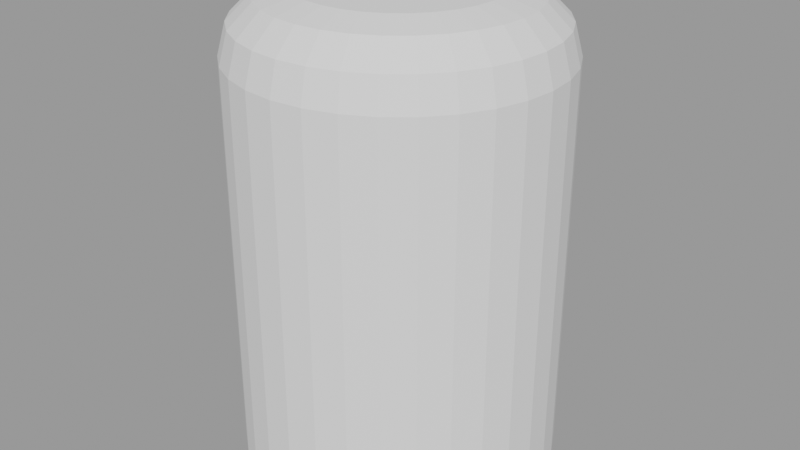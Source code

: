 # Source: Stuff.blend  (saved by Blender 3.5.10; exported with 4.5.12 LTS)
import bpy
from mathutils import Matrix  # noqa: F401  (used for matrix-valued properties, if any)

bpy.ops.wm.read_factory_settings(use_empty=True)
scene = bpy.context.scene
scene.name = 'Jetpack'

# ---- meshes
me_cylinder_006 = bpy.data.meshes.new('Cylinder.006')
me_cylinder_006.from_pydata([(0.0, 1.0, -1.0), (0.1951, 0.9808, -1.0), (0.3827, 0.9239, -1.0), (0.5556, 0.8315, -1.0), (0.7071, 0.7071, -1.0), (0.8315, 0.5556, -1.0), (0.9239, 0.3827, -1.0), (0.9808, 0.1951, -1.0), (1.0, 0.0, -1.0), (0.9808, -0.1951, -1.0), (0.9239, -0.3827, -1.0), (0.8315, -0.5556, -1.0), (0.7071, -0.7071, -1.0), (0.5556, -0.8315, -1.0), (0.3827, -0.9239, -1.0), (0.1951, -0.9808, -1.0), (0.0, -1.0, -1.0), (-0.1951, -0.9808, -1.0), (-0.3827, -0.9239, -1.0), (-0.5556, -0.8315, -1.0), (-0.7071, -0.7071, -1.0), (-0.8315, -0.5556, -1.0), (-0.9239, -0.3827, -1.0), (-0.9808, -0.1951, -1.0), (-1.0, 0.0, -1.0), (-0.9808, 0.1951, -1.0), (-0.9239, 0.3827, -1.0), (-0.8315, 0.5556, -1.0), (-0.7071, 0.7071, -1.0), (-0.5556, 0.8315, -1.0), (-0.3827, 0.9239, -1.0), (-0.1951, 0.9808, -1.0), (0.0, 0.6095, 1.941), (0.0, 1.0, 1.552), (0.0, 0.8047, 1.889), (0.0, 0.9477, 1.747), (0.1189, 0.5978, 1.941), (0.1951, 0.9808, 1.552), (0.157, 0.7893, 1.889), (0.1849, 0.9295, 1.747), (0.2332, 0.5631, 1.941), (0.3827, 0.9239, 1.552), (0.308, 0.7435, 1.889), (0.3627, 0.8755, 1.747), (0.3386, 0.5068, 1.941), (0.5556, 0.8315, 1.552), (0.4471, 0.6691, 1.889), (0.5265, 0.788, 1.747), (0.431, 0.431, 1.941), (0.7071, 0.7071, 1.552), (0.569, 0.569, 1.889), (0.6701, 0.6701, 1.747), (0.5068, 0.3386, 1.941), (0.8315, 0.5556, 1.552), (0.6691, 0.4471, 1.889), (0.788, 0.5265, 1.747), (0.5631, 0.2332, 1.941), (0.9239, 0.3827, 1.552), (0.7435, 0.308, 1.889), (0.8755, 0.3627, 1.747), (0.5978, 0.1189, 1.941), (0.9808, 0.1951, 1.552), (0.7893, 0.157, 1.889), (0.9295, 0.1849, 1.747), (0.6095, 0.0, 1.941), (1.0, 0.0, 1.552), (0.8047, 0.0, 1.889), (0.9477, 0.0, 1.747), (0.5978, -0.1189, 1.941), (0.9808, -0.1951, 1.552), (0.7893, -0.157, 1.889), (0.9295, -0.1849, 1.747), (0.5631, -0.2332, 1.941), (0.9239, -0.3827, 1.552), (0.7435, -0.308, 1.889), (0.8755, -0.3627, 1.747), (0.5068, -0.3386, 1.941), (0.8315, -0.5556, 1.552), (0.6691, -0.4471, 1.889), (0.788, -0.5265, 1.747), (0.431, -0.431, 1.941), (0.7071, -0.7071, 1.552), (0.569, -0.569, 1.889), (0.6701, -0.6701, 1.747), (0.3386, -0.5068, 1.941), (0.5556, -0.8315, 1.552), (0.4471, -0.6691, 1.889), (0.5265, -0.788, 1.747), (0.2332, -0.5631, 1.941), (0.3827, -0.9239, 1.552), (0.308, -0.7435, 1.889), (0.3627, -0.8755, 1.747), (0.1189, -0.5978, 1.941), (0.1951, -0.9808, 1.552), (0.157, -0.7893, 1.889), (0.1849, -0.9295, 1.747), (0.0, -0.6095, 1.941), (0.0, -1.0, 1.552), (0.0, -0.8047, 1.889), (0.0, -0.9477, 1.747), (-0.1189, -0.5978, 1.941), (-0.1951, -0.9808, 1.552), (-0.157, -0.7893, 1.889), (-0.1849, -0.9295, 1.747), (-0.2332, -0.5631, 1.941), (-0.3827, -0.9239, 1.552), (-0.308, -0.7435, 1.889), (-0.3627, -0.8755, 1.747), (-0.3386, -0.5068, 1.941), (-0.5556, -0.8315, 1.552), (-0.4471, -0.6691, 1.889), (-0.5265, -0.788, 1.747), (-0.431, -0.431, 1.941), (-0.7071, -0.7071, 1.552), (-0.569, -0.569, 1.889), (-0.6701, -0.6701, 1.747), (-0.5068, -0.3386, 1.941), (-0.8315, -0.5556, 1.552), (-0.6691, -0.4471, 1.889), (-0.788, -0.5265, 1.747), (-0.5631, -0.2332, 1.941), (-0.9239, -0.3827, 1.552), (-0.7435, -0.308, 1.889), (-0.8755, -0.3627, 1.747), (-0.5978, -0.1189, 1.941), (-0.9808, -0.1951, 1.552), (-0.7893, -0.157, 1.889), (-0.9295, -0.1849, 1.747), (-0.6095, 0.0, 1.941), (-1.0, 0.0, 1.552), (-0.8047, 0.0, 1.889), (-0.9477, 0.0, 1.747), (-0.5978, 0.1189, 1.941), (-0.9808, 0.1951, 1.552), (-0.7893, 0.157, 1.889), (-0.9295, 0.1849, 1.747), (-0.5631, 0.2332, 1.941), (-0.9239, 0.3827, 1.552), (-0.7435, 0.308, 1.889), (-0.8755, 0.3627, 1.747), (-0.5068, 0.3386, 1.941), (-0.8315, 0.5556, 1.552), (-0.6691, 0.4471, 1.889), (-0.788, 0.5265, 1.747), (-0.431, 0.431, 1.941), (-0.7071, 0.7071, 1.552), (-0.569, 0.569, 1.889), (-0.6701, 0.6701, 1.747), (-0.3386, 0.5068, 1.941), (-0.5556, 0.8315, 1.552), (-0.4471, 0.6691, 1.889), (-0.5265, 0.788, 1.747), (-0.2332, 0.5631, 1.941), (-0.3827, 0.9239, 1.552), (-0.308, 0.7435, 1.889), (-0.3627, 0.8755, 1.747), (-0.1189, 0.5978, 1.941), (-0.1951, 0.9808, 1.552), (-0.157, 0.7893, 1.889), (-0.1849, 0.9295, 1.747)], [], [(31, 157, 33, 0), (2, 41, 45, 3), (3, 45, 49, 4), (4, 49, 53, 5), (5, 53, 57, 6), (6, 57, 61, 7), (7, 61, 65, 8), (8, 65, 69, 9), (9, 69, 73, 10), (10, 73, 77, 11), (11, 77, 81, 12), (12, 81, 85, 13), (13, 85, 89, 14), (14, 89, 93, 15), (15, 93, 97, 16), (16, 97, 101, 17), (17, 101, 105, 18), (18, 105, 109, 19), (19, 109, 113, 20), (20, 113, 117, 21), (21, 117, 121, 22), (22, 121, 125, 23), (23, 125, 129, 24), (24, 129, 133, 25), (25, 133, 137, 26), (26, 137, 141, 27), (27, 141, 145, 28), (28, 145, 149, 29), (29, 149, 153, 30), (30, 153, 157, 31), (0, 33, 37, 1), (1, 37, 41, 2), (0, 1, 2, 3, 4, 5, 6, 7, 8, 9, 10, 11, 12, 13, 14, 15, 16, 17, 18, 19, 20, 21, 22, 23, 24, 25, 26, 27, 28, 29, 30, 31), (37, 33, 35, 39), (39, 35, 34, 38), (38, 34, 32, 36), (41, 37, 39, 43), (43, 39, 38, 42), (42, 38, 36, 40), (45, 41, 43, 47), (47, 43, 42, 46), (46, 42, 40, 44), (49, 45, 47, 51), (51, 47, 46, 50), (50, 46, 44, 48), (53, 49, 51, 55), (55, 51, 50, 54), (54, 50, 48, 52), (57, 53, 55, 59), (59, 55, 54, 58), (58, 54, 52, 56), (61, 57, 59, 63), (63, 59, 58, 62), (62, 58, 56, 60), (65, 61, 63, 67), (67, 63, 62, 66), (66, 62, 60, 64), (69, 65, 67, 71), (71, 67, 66, 70), (70, 66, 64, 68), (73, 69, 71, 75), (75, 71, 70, 74), (74, 70, 68, 72), (77, 73, 75, 79), (79, 75, 74, 78), (78, 74, 72, 76), (81, 77, 79, 83), (83, 79, 78, 82), (82, 78, 76, 80), (85, 81, 83, 87), (87, 83, 82, 86), (86, 82, 80, 84), (89, 85, 87, 91), (91, 87, 86, 90), (90, 86, 84, 88), (93, 89, 91, 95), (95, 91, 90, 94), (94, 90, 88, 92), (97, 93, 95, 99), (99, 95, 94, 98), (98, 94, 92, 96), (101, 97, 99, 103), (103, 99, 98, 102), (102, 98, 96, 100), (105, 101, 103, 107), (107, 103, 102, 106), (106, 102, 100, 104), (109, 105, 107, 111), (111, 107, 106, 110), (110, 106, 104, 108), (113, 109, 111, 115), (115, 111, 110, 114), (114, 110, 108, 112), (117, 113, 115, 119), (119, 115, 114, 118), (118, 114, 112, 116), (121, 117, 119, 123), (123, 119, 118, 122), (122, 118, 116, 120), (125, 121, 123, 127), (127, 123, 122, 126), (126, 122, 120, 124), (129, 125, 127, 131), (131, 127, 126, 130), (130, 126, 124, 128), (133, 129, 131, 135), (135, 131, 130, 134), (134, 130, 128, 132), (137, 133, 135, 139), (139, 135, 134, 138), (138, 134, 132, 136), (141, 137, 139, 143), (143, 139, 138, 142), (142, 138, 136, 140), (145, 141, 143, 147), (147, 143, 142, 146), (146, 142, 140, 144), (149, 145, 147, 151), (151, 147, 146, 150), (150, 146, 144, 148), (153, 149, 151, 155), (155, 151, 150, 154), (154, 150, 148, 152), (157, 153, 155, 159), (159, 155, 154, 158), (158, 154, 152, 156), (33, 157, 159, 35), (35, 159, 158, 34), (34, 158, 156, 32), (36, 32, 156, 152, 148, 144, 140, 136, 132, 128, 124, 120, 116, 112, 108, 104, 100, 96, 92, 88, 84, 80, 76, 72, 68, 64, 60, 56, 52, 48, 44, 40)])
_uv = me_cylinder_006.uv_layers.new(name='UVMap')
_uv.uv.foreach_set('vector', [0.03125, 0.5, 0.03125, 0.9339, 0.0, 0.9339, 0.0, 0.5, 0.9375, 0.5, 0.9375, 0.9339, 0.9062, 0.9339, 0.9062, 0.5, 0.9062, 0.5, 0.9062, 0.9339, 0.875, 0.9339, 0.875, 0.5, 0.875, 0.5, 0.875, 0.9339, 0.8438, 0.9339, 0.8438, 0.5, 0.8438, 0.5, 0.8438, 0.9339, 0.8125, 0.9339, 0.8125, 0.5, 0.8125, 0.5, 0.8125, 0.9339, 0.7812, 0.9339, 0.7812, 0.5, 0.7812, 0.5, 0.7812, 0.9339, 0.75, 0.9339, 0.75, 0.5, 0.75, 0.5, 0.75, 0.9339, 0.7188, 0.9339, 0.7188, 0.5, 0.7188, 0.5, 0.7188, 0.9339, 0.6875, 0.9339, 0.6875, 0.5, 0.6875, 0.5, 0.6875, 0.9339, 0.6562, 0.9339, 0.6562, 0.5, 0.6562, 0.5, 0.6562, 0.9339, 0.625, 0.9339, 0.625, 0.5, 0.625, 0.5, 0.625, 0.9339, 0.5938, 0.9339, 0.5938, 0.5, 0.5938, 0.5, 0.5938, 0.9339, 0.5625, 0.9339, 0.5625, 0.5, 0.5625, 0.5, 0.5625, 0.9339, 0.5312, 0.9339, 0.5312, 0.5, 0.5312, 0.5, 0.5312, 0.9339, 0.5, 0.9339, 0.5, 0.5, 0.5, 0.5, 0.5, 0.9339, 0.4688, 0.9339, 0.4688, 0.5, 0.4688, 0.5, 0.4688, 0.9339, 0.4375, 0.9339, 0.4375, 0.5, 0.4375, 0.5, 0.4375, 0.9339, 0.4062, 0.9339, 0.4062, 0.5, 0.4062, 0.5, 0.4062, 0.9339, 0.375, 0.9339, 0.375, 0.5, 0.375, 0.5, 0.375, 0.9339, 0.3438, 0.9339, 0.3438, 0.5, 0.3438, 0.5, 0.3438, 0.9339, 0.3125, 0.9339, 0.3125, 0.5, 0.3125, 0.5, 0.3125, 0.9339, 0.2812, 0.9339, 0.2812, 0.5, 0.2812, 0.5, 0.2812, 0.9339, 0.25, 0.9339, 0.25, 0.5, 0.25, 0.5, 0.25, 0.9339, 0.2187, 0.9339, 0.2188, 0.5, 0.2188, 0.5, 0.2188, 0.9339, 0.1875, 0.9339, 0.1875, 0.5, 0.1875, 0.5, 0.1875, 0.9339, 0.1562, 0.9339, 0.1562, 0.5, 0.1562, 0.5, 0.1562, 0.9339, 0.125, 0.9339, 0.125, 0.5, 0.125, 0.5, 0.125, 0.9339, 0.09375, 0.9339, 0.09375, 0.5, 0.09375, 0.5, 0.09375, 0.9339, 0.0625, 0.9339, 0.0625, 0.5, 0.0625, 0.5, 0.0625, 0.9339, 0.03125, 0.9339, 0.03125, 0.5, 1.0, 0.5, 1.0, 0.9339, 0.9688, 0.9339, 0.9688, 0.5, 0.9688, 0.5, 0.9688, 0.9339, 0.9375, 0.9339, 0.9375, 0.5, 0.75, 0.49, 0.7968, 0.4854, 0.8418, 0.4717, 0.8833, 0.4496, 0.9197, 0.4197, 0.9496, 0.3833, 0.9717, 0.3418, 0.9854, 0.2968, 0.99, 0.25, 0.9854, 0.2032, 0.9717, 0.1582, 0.9496, 0.1167, 0.9197, 0.08029, 0.8833, 0.05045, 0.8418, 0.02827, 0.7968, 0.01461, 0.75, 0.01, 0.7032, 0.01461, 0.6582, 0.02827, 0.6167, 0.05045, 0.5803, 0.08029, 0.5504, 0.1167, 0.5283, 0.1582, 0.5146, 0.2032, 0.51, 0.25, 0.5146, 0.2968, 0.5283, 0.3418, 0.5504, 0.3833, 0.5803, 0.4197, 0.6167, 0.4496, 0.6582, 0.4717, 0.7032, 0.4854, 0.9688, 0.9339, 1.0, 0.9339, 0.9992, 1.0, 0.9696, 1.0, 0.2956, 0.4855, 0.2512, 0.4899, 0.25, 0.4431, 0.2877, 0.4394, 0.2877, 0.4394, 0.25, 0.4431, 0.25, 0.3963, 0.2785, 0.3935, 0.9375, 0.9339, 0.9688, 0.9339, 0.9679, 1.0, 0.9383, 1.0, 0.3407, 0.4721, 0.298, 0.485, 0.2877, 0.4394, 0.3239, 0.4284, 0.3239, 0.4284, 0.2877, 0.4394, 0.2785, 0.3935, 0.306, 0.3851, 0.9062, 0.9339, 0.9375, 0.9339, 0.9367, 1.0, 0.9071, 1.0, 0.3823, 0.4501, 0.3429, 0.4712, 0.3239, 0.4284, 0.3573, 0.4106, 0.3573, 0.4106, 0.3239, 0.4284, 0.306, 0.3851, 0.3313, 0.3716, 0.875, 0.9339, 0.9062, 0.9339, 0.9054, 1.0, 0.8758, 1.0, 0.4188, 0.4205, 0.3843, 0.4488, 0.3573, 0.4106, 0.3866, 0.3866, 0.3866, 0.3866, 0.3573, 0.4106, 0.3313, 0.3716, 0.3534, 0.3534, 0.8438, 0.9339, 0.875, 0.9339, 0.8742, 1.0, 0.8446, 1.0, 0.4488, 0.3843, 0.4205, 0.4188, 0.3866, 0.3866, 0.4106, 0.3573, 0.4106, 0.3573, 0.3866, 0.3866, 0.3534, 0.3534, 0.3716, 0.3313, 0.8125, 0.9339, 0.8438, 0.9339, 0.8429, 1.0, 0.8133, 1.0, 0.4712, 0.3429, 0.4501, 0.3823, 0.4106, 0.3573, 0.4284, 0.3239, 0.4284, 0.3239, 0.4106, 0.3573, 0.3716, 0.3313, 0.3851, 0.306, 0.7812, 0.9339, 0.8125, 0.9339, 0.8117, 1.0, 0.7821, 1.0, 0.485, 0.298, 0.4721, 0.3407, 0.4284, 0.3239, 0.4394, 0.2877, 0.4394, 0.2877, 0.4284, 0.3239, 0.3851, 0.306, 0.3935, 0.2785, 0.75, 0.9339, 0.7812, 0.9339, 0.7804, 1.0, 0.7508, 1.0, 0.4899, 0.2512, 0.4855, 0.2956, 0.4394, 0.2877, 0.4431, 0.25, 0.4431, 0.25, 0.4394, 0.2877, 0.3935, 0.2785, 0.3963, 0.25, 0.7188, 0.9339, 0.75, 0.9339, 0.7492, 1.0, 0.7196, 1.0, 0.4855, 0.2044, 0.4899, 0.2488, 0.4431, 0.25, 0.4394, 0.2123, 0.4394, 0.2123, 0.4431, 0.25, 0.3963, 0.25, 0.3935, 0.2215, 0.6875, 0.9339, 0.7188, 0.9339, 0.7179, 1.0, 0.6883, 1.0, 0.4721, 0.1593, 0.485, 0.202, 0.4394, 0.2123, 0.4284, 0.1761, 0.4284, 0.1761, 0.4394, 0.2123, 0.3935, 0.2215, 0.3851, 0.194, 0.6562, 0.9339, 0.6875, 0.9339, 0.6867, 1.0, 0.6571, 1.0, 0.4501, 0.1177, 0.4712, 0.1571, 0.4284, 0.1761, 0.4106, 0.1427, 0.4106, 0.1427, 0.4284, 0.1761, 0.3851, 0.194, 0.3716, 0.1687, 0.625, 0.9339, 0.6562, 0.9339, 0.6554, 1.0, 0.6258, 1.0, 0.4205, 0.08125, 0.4488, 0.1157, 0.4106, 0.1427, 0.3866, 0.1134, 0.3866, 0.1134, 0.4106, 0.1427, 0.3716, 0.1687, 0.3534, 0.1466, 0.5938, 0.9339, 0.625, 0.9339, 0.6242, 1.0, 0.5946, 1.0, 0.3843, 0.05123, 0.4188, 0.07951, 0.3866, 0.1134, 0.3573, 0.08941, 0.3573, 0.08941, 0.3866, 0.1134, 0.3534, 0.1466, 0.3313, 0.1284, 0.5625, 0.9339, 0.5938, 0.9339, 0.5929, 1.0, 0.5633, 1.0, 0.3429, 0.02885, 0.3823, 0.04987, 0.3573, 0.08941, 0.3239, 0.07157, 0.3239, 0.07157, 0.3573, 0.08941, 0.3313, 0.1284, 0.306, 0.1149, 0.5312, 0.9339, 0.5625, 0.9339, 0.5617, 1.0, 0.5321, 1.0, 0.298, 0.01497, 0.3407, 0.02791, 0.3239, 0.07157, 0.2877, 0.06057, 0.2877, 0.06057, 0.3239, 0.07157, 0.306, 0.1149, 0.2785, 0.1065, 0.5, 0.9339, 0.5312, 0.9339, 0.5304, 1.0, 0.5008, 1.0, 0.2512, 0.01012, 0.2956, 0.01449, 0.2877, 0.06057, 0.25, 0.05686, 0.25, 0.05686, 0.2877, 0.06057, 0.2785, 0.1065, 0.25, 0.1037, 0.4688, 0.9339, 0.5, 0.9339, 0.4992, 1.0, 0.4696, 1.0, 0.2044, 0.01449, 0.2488, 0.01012, 0.25, 0.05686, 0.2123, 0.06057, 0.2123, 0.06057, 0.25, 0.05686, 0.25, 0.1037, 0.2215, 0.1065, 0.4375, 0.9339, 0.4688, 0.9339, 0.4679, 1.0, 0.4383, 1.0, 0.1593, 0.02791, 0.202, 0.01497, 0.2123, 0.06057, 0.1761, 0.07157, 0.1761, 0.07157, 0.2123, 0.06057, 0.2215, 0.1065, 0.194, 0.1149, 0.4062, 0.9339, 0.4375, 0.9339, 0.4367, 1.0, 0.4071, 1.0, 0.1177, 0.04987, 0.1571, 0.02885, 0.1761, 0.07157, 0.1427, 0.08941, 0.1427, 0.08941, 0.1761, 0.07157, 0.194, 0.1149, 0.1687, 0.1284, 0.375, 0.9339, 0.4062, 0.9339, 0.4054, 1.0, 0.3758, 1.0, 0.08125, 0.07951, 0.1157, 0.05123, 0.1427, 0.08941, 0.1134, 0.1134, 0.1134, 0.1134, 0.1427, 0.08941, 0.1687, 0.1284, 0.1466, 0.1466, 0.3438, 0.9339, 0.375, 0.9339, 0.3742, 1.0, 0.3446, 1.0, 0.05123, 0.1157, 0.07951, 0.08125, 0.1134, 0.1134, 0.08941, 0.1427, 0.08941, 0.1427, 0.1134, 0.1134, 0.1466, 0.1466, 0.1284, 0.1687, 0.3125, 0.9339, 0.3438, 0.9339, 0.3429, 1.0, 0.3133, 1.0, 0.02885, 0.1571, 0.04987, 0.1177, 0.08941, 0.1427, 0.07157, 0.1761, 0.07157, 0.1761, 0.08941, 0.1427, 0.1284, 0.1687, 0.1149, 0.194, 0.2812, 0.9339, 0.3125, 0.9339, 0.3117, 1.0, 0.2821, 1.0, 0.01497, 0.202, 0.02791, 0.1593, 0.07157, 0.1761, 0.06057, 0.2123, 0.06057, 0.2123, 0.07157, 0.1761, 0.1149, 0.194, 0.1065, 0.2215, 0.25, 0.9339, 0.2812, 0.9339, 0.2804, 1.0, 0.2508, 1.0, 0.01012, 0.2488, 0.01449, 0.2044, 0.06057, 0.2123, 0.05686, 0.25, 0.05686, 0.25, 0.06057, 0.2123, 0.1065, 0.2215, 0.1037, 0.25, 0.2187, 0.9339, 0.25, 0.9339, 0.2492, 1.0, 0.2196, 1.0, 0.01449, 0.2956, 0.01012, 0.2512, 0.05686, 0.25, 0.06057, 0.2877, 0.06057, 0.2877, 0.05686, 0.25, 0.1037, 0.25, 0.1065, 0.2785, 0.1875, 0.9339, 0.2188, 0.9339, 0.2179, 1.0, 0.1883, 1.0, 0.02791, 0.3407, 0.01497, 0.298, 0.06057, 0.2877, 0.07157, 0.3239, 0.07157, 0.3239, 0.06057, 0.2877, 0.1065, 0.2785, 0.1149, 0.306, 0.1562, 0.9339, 0.1875, 0.9339, 0.1867, 1.0, 0.1571, 1.0, 0.04987, 0.3823, 0.02885, 0.3429, 0.07157, 0.3239, 0.08941, 0.3573, 0.08941, 0.3573, 0.07157, 0.3239, 0.1149, 0.306, 0.1284, 0.3313, 0.125, 0.9339, 0.1562, 0.9339, 0.1554, 1.0, 0.1258, 1.0, 0.07951, 0.4188, 0.05123, 0.3843, 0.08941, 0.3573, 0.1134, 0.3866, 0.1134, 0.3866, 0.08941, 0.3573, 0.1284, 0.3313, 0.1466, 0.3534, 0.09375, 0.9339, 0.125, 0.9339, 0.1242, 1.0, 0.09457, 1.0, 0.1157, 0.4488, 0.08125, 0.4205, 0.1134, 0.3866, 0.1427, 0.4106, 0.1427, 0.4106, 0.1134, 0.3866, 0.1466, 0.3534, 0.1687, 0.3716, 0.0625, 0.9339, 0.09375, 0.9339, 0.09293, 1.0, 0.06332, 1.0, 0.1571, 0.4712, 0.1177, 0.4501, 0.1427, 0.4106, 0.1761, 0.4284, 0.1761, 0.4284, 0.1427, 0.4106, 0.1687, 0.3716, 0.194, 0.3851, 0.03125, 0.9339, 0.0625, 0.9339, 0.06168, 1.0, 0.03207, 1.0, 0.202, 0.485, 0.1593, 0.4721, 0.1761, 0.4284, 0.2123, 0.4394, 0.2123, 0.4394, 0.1761, 0.4284, 0.194, 0.3851, 0.2215, 0.3935, 0.0, 0.9339, 0.03125, 0.9339, 0.03043, 1.0, 0.0008175, 1.0, 0.2488, 0.4899, 0.2044, 0.4855, 0.2123, 0.4394, 0.25, 0.4431, 0.25, 0.4431, 0.2123, 0.4394, 0.2215, 0.3935, 0.25, 0.3963, 0.2785, 0.3935, 0.25, 0.3963, 0.2215, 0.3935, 0.194, 0.3851, 0.1687, 0.3716, 0.1466, 0.3534, 0.1284, 0.3313, 0.1149, 0.306, 0.1065, 0.2785, 0.1037, 0.25, 0.1065, 0.2215, 0.1149, 0.194, 0.1284, 0.1687, 0.1466, 0.1466, 0.1687, 0.1284, 0.194, 0.1149, 0.2215, 0.1065, 0.25, 0.1037, 0.2785, 0.1065, 0.306, 0.1149, 0.3313, 0.1284, 0.3534, 0.1466, 0.3716, 0.1687, 0.3851, 0.194, 0.3935, 0.2215, 0.3963, 0.25, 0.3935, 0.2785, 0.3851, 0.306, 0.3716, 0.3313, 0.3534, 0.3534, 0.3313, 0.3716, 0.306, 0.3851])
me_cylinder_006.update()

# ---- objects
ob_cylinder_005 = bpy.data.objects.new('Cylinder.005', me_cylinder_006)

# ---- transforms, parenting, visibility, modifiers, constraints
ob_cylinder_005.location = (0.0, 0.0, 0.0)
ob_cylinder_005.scale = (0.4, 0.4, 0.4)

# ---- collection membership
scene.collection.objects.link(ob_cylinder_005)

# ---- scene / render settings (as saved in the file)
scene.frame_start = 1; scene.frame_end = 250; scene.frame_set(2)
scene.render.engine = 'BLENDER_EEVEE_NEXT'
scene.render.image_settings.exr_codec = 'NONE'
scene.render.simplify_subdivision_render = 0
scene.render.simplify_child_particles_render = 0.0
scene.cycles.sampling_pattern = 'TABULATED_SOBOL'
scene.eevee.use_shadows = False
scene.view_settings.view_transform = 'Filmic'
bpy.context.view_layer.update()

# ---- added for rendering (the .blend has no active camera and no usable light): camera, sun + grey world if the file has none
cam_auto = bpy.data.cameras.new('AutoCamera')
cam_auto.lens = 50.0
cam_auto.sensor_width = 36.0
cam_auto.clip_end = 1000.0
ob_auto_camera = bpy.data.objects.new('AutoCamera', cam_auto)
scene.collection.objects.link(ob_auto_camera)
ob_auto_camera.location = (1.51012, -1.81214, 1.3963)
ob_auto_camera.rotation_euler = (1.09748, -7.21219e-08, 0.694738)
scene.camera = ob_auto_camera
light_auto_sun = bpy.data.lights.new('AutoSun', 'SUN')
light_auto_sun.energy = 3.0
light_auto_sun.angle = 0.0523599
ob_auto_sun = bpy.data.objects.new('AutoSun', light_auto_sun)
scene.collection.objects.link(ob_auto_sun)
ob_auto_sun.rotation_euler = (0.872665, 0.174533, 0.523599)
if scene.world is None:
    world_auto = bpy.data.worlds.new('AutoWorld')
    world_auto.color = (0.3, 0.3, 0.3)
    scene.world = world_auto
bpy.context.view_layer.update()
